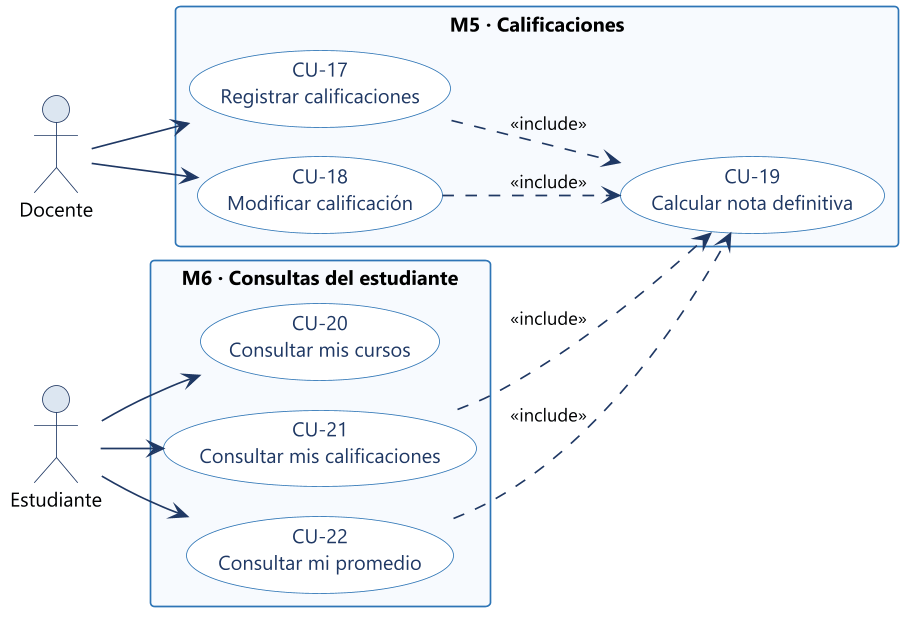

The diagram above was rendered by PlantUML. Its source (embedded in the PNG):
@startuml 03-casos-uso-calificaciones-consultas
!pragma layout smetana
skinparam dpi 160
skinparam defaultFontName "Segoe UI"
skinparam defaultFontSize 12
skinparam shadowing false
skinparam backgroundColor #FFFFFF
skinparam ArrowColor #1F3864
skinparam ArrowFontSize 11
skinparam ActorBorderColor #1F3864
skinparam ActorBackgroundColor #DCE6F1
skinparam packageStyle rectangle
skinparam package {
  BorderColor #2E75B6
  BackgroundColor #F7FAFE
  FontColor #1F3864
  FontStyle bold
}
skinparam usecase {
  BorderColor #2E75B6
  BackgroundColor #FFFFFF
  FontColor #1F3864
}

left to right direction

actor "Docente" as DOC
actor "Estudiante" as EST

package "M5 · Calificaciones" {
  usecase "CU-17\nRegistrar calificaciones" as CU17
  usecase "CU-18\nModificar calificación" as CU18
  usecase "CU-19\nCalcular nota definitiva" as CU19
}

package "M6 · Consultas del estudiante" {
  usecase "CU-20\nConsultar mis cursos" as CU20
  usecase "CU-21\nConsultar mis calificaciones" as CU21
  usecase "CU-22\nConsultar mi promedio" as CU22
}

DOC --> CU17
DOC --> CU18
EST --> CU20
EST --> CU21
EST --> CU22

CU17 ..> CU19 : <<include>>
CU18 ..> CU19 : <<include>>
CU21 ..> CU19 : <<include>>
CU22 ..> CU19 : <<include>>
@enduml